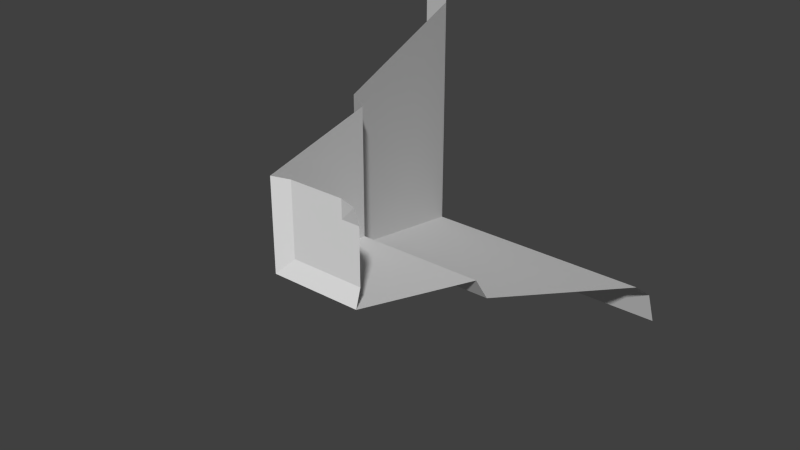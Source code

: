 # Source: Tile00_corner.blend  (saved by Blender 2.71.0; exported with 4.5.12 LTS)
import bpy
from mathutils import Matrix  # noqa: F401  (used for matrix-valued properties, if any)

bpy.ops.wm.read_factory_settings(use_empty=True)
scene = bpy.context.scene
scene.name = 'Scene'

# ---- collections
col_collection_1 = bpy.data.collections.new('Collection 1'); scene.collection.children.link(col_collection_1)

# ---- world
world_world = bpy.data.worlds.new('World'); scene.world = world_world
world_world.color = (0.05088, 0.05088, 0.05088)
world_world.use_sun_shadow = False
world_world.sun_shadow_jitter_overblur = 0.0
world_world.cycles.sampling_method = 'MANUAL'
world_world.cycles.sample_map_resolution = 256

# ---- meshes
me_plane_010 = bpy.data.meshes.new('Plane.010')
me_plane_010.from_pydata([(1.0, 3.715e-07, 0.5), (0.5, 3.755e-07, 0.5), (1.0, 0.9, 0.25), (0.25, 0.9, 0.25), (1.0, 1.0, 0.1), (0.1, 1.0, 0.1), (1.0, 2.7, -0.6), (-0.6, 2.7, -0.6), (1.0, 2.9, -0.75), (-0.75, 2.9, -0.75), (1.0, 3.0, -1.0), (-1.0, 3.0, -1.0), (1.0, 0.03, 0.6), (0.6, 0.03, 0.6), (1.0, 0.03, 0.9), (0.9, 0.03, 0.9), (1.0, 3.934e-07, 1.0), (0.5, 2.186e-07, 1.0), (0.25, 0.9, 1.0), (0.1, 1.0, 1.0), (-0.6, 2.7, 1.0), (-0.75, 2.9, 1.0), (-1.0, 3.0, 1.0), (0.6, 0.03, 1.0), (0.9, 0.03, 0.9), (0.9, 0.03, 1.0), (1.0, 3.934e-07, 1.0), (1.0, 3.934e-07, 1.0)], [], [(1, 0, 2, 3), (3, 2, 4, 5), (5, 4, 6, 7), (7, 6, 8, 9), (9, 8, 10, 11), (0, 1, 13, 12), (12, 13, 15, 14), (17, 1, 3, 18), (18, 3, 5, 19), (19, 5, 7, 20), (20, 7, 9, 21), (13, 23, 25, 24), (24, 25, 27, 26), (1, 17, 23, 13), (21, 9, 11, 22), (24, 16, 14)])
_uv = me_plane_010.uv_layers.new(name='UVMap')
_uv.uv.foreach_set('vector', [0.7068, 0.7825, 0.7392, 0.7825, 0.7392, 0.8408, 0.6907, 0.8408, 0.6907, 0.8408, 0.7392, 0.8408, 0.7392, 0.8472, 0.6809, 0.8472, 0.6809, 0.8472, 0.7392, 0.8472, 0.7392, 0.9573, 0.6356, 0.9573, 0.6356, 0.9573, 0.7392, 0.9573, 0.7392, 0.9703, 0.6259, 0.9703, 0.6259, 0.9703, 0.7392, 0.9703, 0.7392, 0.9767, 0.6097, 0.9767, 0.6349, 0.7588, 0.6349, 0.7751, 0.6317, 0.7718, 0.6317, 0.7588, 0.6317, 0.7588, 0.6317, 0.7718, 0.6219, 0.7621, 0.6219, 0.7588, 0.52, 0.7841, 0.552, 0.7841, 0.5681, 0.8419, 0.52, 0.8419, 0.52, 0.8419, 0.5681, 0.8419, 0.5777, 0.8483, 0.52, 0.8483, 0.52, 0.8483, 0.5777, 0.8483, 0.6226, 0.9574, 0.52, 0.9574, 0.52, 0.9574, 0.6226, 0.9574, 0.6322, 0.9703, 0.52, 0.9703, 0.6317, 0.7718, 0.6187, 0.7718, 0.6187, 0.7621, 0.6219, 0.7621, 0.6219, 0.7621, 0.6187, 0.7621, 0.6187, 0.7588, 0.6187, 0.7588, 0.6349, 0.7751, 0.6187, 0.7751, 0.6187, 0.7718, 0.6317, 0.7718, 0.52, 0.9703, 0.6322, 0.9703, 0.6483, 0.9767, 0.52, 0.9767, 0.6219, 0.7621, 0.6187, 0.7588, 0.6219, 0.7588])
me_plane_010.use_remesh_preserve_volume = False
me_plane_010.use_remesh_preserve_attributes = False
me_plane_010.use_mirror_vertex_groups = False
me_plane_010.update()

# ---- objects
ob_plane_000 = bpy.data.objects.new('Plane.000', me_plane_010)

# ---- transforms, parenting, visibility, modifiers, constraints
ob_plane_000.location = (0.0, 0.0, 0.0)
ob_plane_000.lineart.crease_threshold = 0.0

# ---- collection membership
col_collection_1.objects.link(ob_plane_000)

# ---- scene / render settings (as saved in the file)
scene.frame_start = 1; scene.frame_end = 250; scene.frame_set(1)
scene.render.engine = 'BLENDER_EEVEE_NEXT'
scene.render.resolution_percentage = 50
scene.render.dither_intensity = 0.0
scene.cycles.use_denoising = False
scene.cycles.samples = 10
scene.cycles.sampling_pattern = 'TABULATED_SOBOL'
scene.cycles.light_sampling_threshold = 0.0
scene.cycles.use_adaptive_sampling = False
scene.cycles.use_light_tree = False
scene.cycles.blur_glossy = 0.0
scene.cycles.volume_bounces = 1
scene.cycles.pixel_filter_type = 'GAUSSIAN'
scene.cycles.sample_clamp_indirect = 0.0
scene.view_settings.view_transform = 'Standard'
bpy.context.view_layer.update()

# ---- added for rendering (the .blend has no active camera and no usable light): camera, sun
cam_auto = bpy.data.cameras.new('AutoCamera')
cam_auto.lens = 50.0
cam_auto.sensor_width = 36.0
cam_auto.clip_end = 1000.0
ob_auto_camera = bpy.data.objects.new('AutoCamera', cam_auto)
scene.collection.objects.link(ob_auto_camera)
ob_auto_camera.location = (3.8148, -3.07777, 3.05185)
ob_auto_camera.rotation_euler = (1.09748, -7.21219e-08, 0.694738)
scene.camera = ob_auto_camera
light_auto_sun = bpy.data.lights.new('AutoSun', 'SUN')
light_auto_sun.energy = 3.0
light_auto_sun.angle = 0.0523599
ob_auto_sun = bpy.data.objects.new('AutoSun', light_auto_sun)
scene.collection.objects.link(ob_auto_sun)
ob_auto_sun.rotation_euler = (0.872665, 0.174533, 0.523599)
bpy.context.view_layer.update()
